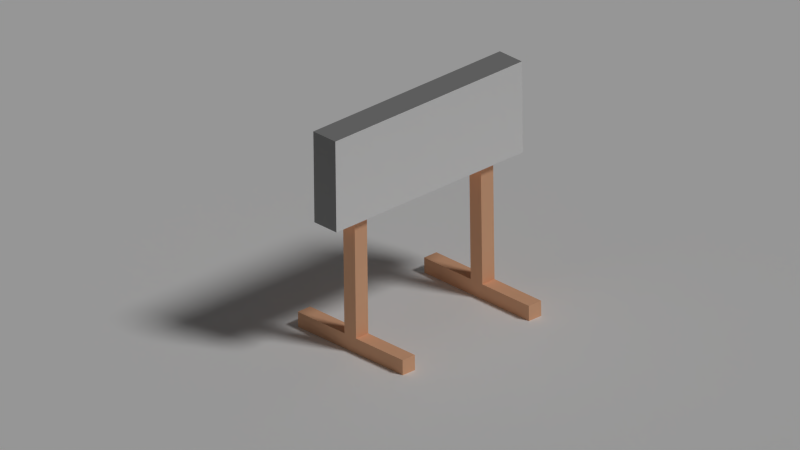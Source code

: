 # Source: 403.blend  (saved by Blender 2.76.0; exported with 4.5.12 LTS)
import bpy
from mathutils import Matrix  # noqa: F401  (used for matrix-valued properties, if any)

bpy.ops.wm.read_factory_settings(use_empty=True)
scene = bpy.context.scene
scene.name = 'Scene'

# ---- collections
col_collection_1 = bpy.data.collections.new('Collection 1'); scene.collection.children.link(col_collection_1)

# ---- materials (node trees are filled in below, after node groups)
mat_ground = bpy.data.materials.new('Ground')
mat_ground.alpha_threshold = 0.0
mat_ground.use_transparent_shadow = False
mat_ground.diffuse_color = (1.0, 1.0, 1.0, 1.0)
mat_ground.roughness = 0.5
mat_ground.specular_intensity = 0.0
mat_wood = bpy.data.materials.new('Wood')
mat_wood.alpha_threshold = 0.0
mat_wood.use_transparent_shadow = False
mat_wood.diffuse_color = (1.0, 0.5637, 0.3402, 1.0)
mat_wood.roughness = 0.5
mat_wood.specular_intensity = 0.0
mat_material = bpy.data.materials.new('Material')
mat_material.alpha_threshold = 0.0
mat_material.use_transparent_shadow = False
mat_material.preview_render_type = 'FLAT'
mat_material.diffuse_color = (1.0, 1.0, 1.0, 1.0)
mat_material.roughness = 0.5
mat_material.specular_intensity = 0.0
mat_material.line_color = (0.0, 0.0, 0.0, 1.0)
mat_gray = bpy.data.materials.new('Gray')
mat_gray.alpha_threshold = 0.0
mat_gray.use_transparent_shadow = False
mat_gray.diffuse_color = (0.3588, 0.3588, 0.3588, 1.0)
mat_gray.roughness = 0.5
mat_gray.specular_intensity = 0.0

# ---- material node trees

# ---- world
world_world = bpy.data.worlds.new('World'); scene.world = world_world
world_world.color = (0.05088, 0.05088, 0.05088)
world_world.use_sun_shadow = False
world_world.sun_shadow_jitter_overblur = 0.0
world_world.cycles.sampling_method = 'MANUAL'
world_world.cycles.sample_map_resolution = 256

# ---- cameras
cam_camera = bpy.data.cameras.new('Camera')
cam_camera.type = 'ORTHO'
cam_camera.clip_end = 100.0
cam_camera.lens = 35.0
cam_camera.sensor_width = 32.0
cam_camera.sensor_height = 18.0
cam_camera.ortho_scale = 13.31
cam_camera.dof.focus_distance = 0.0
cam_camera.dof.aperture_fstop = 128.0

# ---- lights
light_lamp = bpy.data.lights.new('Lamp', 'SUN')
light_lamp.transmission_factor = 0.0
light_lamp.cutoff_distance = 30.0
light_lamp.angle = 0.1993
light_lamp.energy = 1.0
light_lamp.shadow_buffer_clip_start = 1.001
light_lamp.shadow_soft_size = 0.1
light_lamp.shadow_cascade_max_distance = 1000.0
light_lamp.cycles.use_multiple_importance_sampling = False

# ---- meshes
me_plane_001 = bpy.data.meshes.new('Plane.001')
me_plane_001.from_pydata([(-1.0, -1.0, 0.0), (1.0, -1.0, 0.0), (-1.0, 1.0, 0.0), (1.0, 1.0, 0.0)], [], [(0, 1, 3, 2)])
me_plane_001.materials.append(mat_ground)
me_plane_001.use_remesh_preserve_volume = False
me_plane_001.use_remesh_preserve_attributes = False
me_plane_001.use_mirror_vertex_groups = False
me_plane_001.update()
me_cube = bpy.data.meshes.new('Cube')
me_cube.from_pydata([(1.0, -9.28, 0.0), (1.0, -11.28, 0.0), (-1.0, -11.28, 0.0), (-1.0, -9.28, 0.0), (1.0, -9.28, 2.0), (1.0, -11.28, 2.0), (-1.0, -11.28, 2.0), (-1.0, -9.28, 2.0), (1.0, -9.28, 0.0), (1.0, -11.28, 0.0), (1.0, -9.28, 2.0), (1.0, -11.28, 2.0), (-1.0, -11.28, 0.0), (-1.0, -9.28, 0.0), (-1.0, -11.28, 2.0), (-1.0, -9.28, 2.0), (9.039, -9.28, 0.0), (9.039, -11.28, 0.0), (9.039, -9.28, 2.0), (9.039, -11.28, 2.0), (-9.039, -11.28, 0.0), (-9.039, -9.28, 0.0), (-9.039, -11.28, 2.0), (-9.039, -9.28, 2.0), (1.0, -9.28, 18.31), (1.0, -11.28, 18.31), (-1.0, -9.28, 18.31), (-1.0, -11.28, 18.31), (1.0, -9.28, 18.31), (1.0, -11.28, 18.31), (-1.0, -9.28, 18.31), (-1.0, -11.28, 18.31), (1.905, 15.3, 29.73), (1.905, 15.3, 17.7), (1.905, -15.09, 29.73), (1.905, -15.09, 17.7), (-1.905, 15.3, 29.73), (-1.905, 15.3, 17.7), (-1.905, -15.09, 29.73), (-1.905, -15.09, 17.7), (1.0, 11.28, 0.0), (1.0, 9.28, 0.0), (-1.0, 9.28, 0.0), (-1.0, 11.28, 0.0), (1.0, 11.28, 2.0), (1.0, 9.28, 2.0), (-1.0, 9.28, 2.0), (-1.0, 11.28, 2.0), (1.0, 11.28, 0.0), (1.0, 9.28, 0.0), (1.0, 11.28, 2.0), (1.0, 9.28, 2.0), (-1.0, 9.28, 0.0), (-1.0, 11.28, 0.0), (-1.0, 9.28, 2.0), (-1.0, 11.28, 2.0), (9.039, 11.28, 0.0), (9.039, 9.28, 0.0), (9.039, 11.28, 2.0), (9.039, 9.28, 2.0), (-9.039, 9.28, 0.0), (-9.039, 11.28, 0.0), (-9.039, 9.28, 2.0), (-9.039, 11.28, 2.0), (1.0, 11.28, 18.31), (1.0, 9.28, 18.31), (-1.0, 11.28, 18.31), (-1.0, 9.28, 18.31), (1.0, 11.28, 18.31), (1.0, 9.28, 18.31), (-1.0, 11.28, 18.31), (-1.0, 9.28, 18.31)], [], [(0, 1, 2, 3), (7, 6, 27, 26), (5, 1, 9, 11), (1, 5, 6, 2), (2, 6, 14, 12), (4, 0, 3, 7), (13, 12, 20, 21), (15, 13, 21, 23), (0, 4, 10, 8), (6, 7, 15, 14), (1, 0, 8, 9), (7, 3, 13, 15), (3, 2, 12, 13), (4, 5, 11, 10), (16, 18, 19, 17), (20, 22, 23, 21), (8, 10, 18, 16), (10, 11, 19, 18), (12, 14, 22, 20), (11, 9, 17, 19), (9, 8, 16, 17), (14, 15, 23, 22), (25, 24, 28, 29), (4, 7, 26, 24), (6, 5, 25, 27), (5, 4, 24, 25), (28, 30, 31, 29), (26, 27, 31, 30), (24, 26, 30, 28), (27, 25, 29, 31), (34, 32, 36, 38), (39, 37, 33, 35), (34, 38, 39, 35), (32, 34, 35, 33), (36, 32, 33, 37), (38, 36, 37, 39), (40, 41, 42, 43), (47, 46, 67, 66), (45, 41, 49, 51), (41, 45, 46, 42), (42, 46, 54, 52), (44, 40, 43, 47), (53, 52, 60, 61), (55, 53, 61, 63), (40, 44, 50, 48), (46, 47, 55, 54), (41, 40, 48, 49), (47, 43, 53, 55), (43, 42, 52, 53), (44, 45, 51, 50), (56, 58, 59, 57), (60, 62, 63, 61), (48, 50, 58, 56), (50, 51, 59, 58), (52, 54, 62, 60), (51, 49, 57, 59), (49, 48, 56, 57), (54, 55, 63, 62), (65, 64, 68, 69), (44, 47, 66, 64), (46, 45, 65, 67), (45, 44, 64, 65), (68, 70, 71, 69), (66, 67, 71, 70), (64, 66, 70, 68), (67, 65, 69, 71)])
me_cube.polygons.foreach_set('material_index', [1, 1, 1, 1, 1, 1, 1, 1, 1, 1, 1, 1, 1, 1, 1, 1, 1, 1, 1, 1, 1, 1, 0, 1, 1, 1, 0, 0, 0, 0, 3, 1, 3, 2, 3, 0, 1, 1, 1, 1, 1, 1, 1, 1, 1, 1, 1, 1, 1, 1, 1, 0, 1, 1, 1, 1, 1, 1, 1, 1, 1, 1, 1, 1, 1, 1])
me_cube.materials.append(mat_ground)
me_cube.materials.append(mat_wood)
me_cube.materials.append(mat_material)
me_cube.materials.append(mat_gray)
me_cube.use_remesh_preserve_volume = False
me_cube.use_remesh_preserve_attributes = False
me_cube.use_mirror_vertex_groups = False
me_cube.update()

# ---- objects
ob_plane = bpy.data.objects.new('Plane', me_plane_001)
ob_cube = bpy.data.objects.new('Cube', me_cube)
ob_lamp = bpy.data.objects.new('Lamp', light_lamp)
ob_camera = bpy.data.objects.new('Camera', cam_camera)

# ---- transforms, parenting, visibility, modifiers, constraints
ob_plane.location = (0.0, 0.0, 0.0)
ob_plane.scale = (18.34, 18.34, 18.34)
ob_plane.lineart.crease_threshold = 0.0
ob_cube.location = (0.0, 0.0, 0.0)
ob_cube.scale = (0.1404, 0.1404, 0.1404)
ob_cube.lock_rotations_4d = False
ob_cube.empty_display_type = 'ARROWS'
ob_cube.lineart.crease_threshold = 0.0
ob_lamp.location = (4.076, 1.005, 5.904)
ob_lamp.rotation_euler = (0.6503, 0.05522, 1.866)
ob_lamp.lock_rotations_4d = False
ob_lamp.empty_display_type = 'ARROWS'
ob_lamp.color = (0.0, 0.0, 0.0, 0.0)
ob_lamp.lineart.crease_threshold = 0.0
ob_camera.location = (6.634, -6.608, 6.451)
ob_camera.rotation_euler = (1.109, 0.01082, 0.8149)
ob_camera.lock_rotations_4d = False
ob_camera.empty_display_type = 'ARROWS'
ob_camera.color = (0.0, 0.0, 0.0, 0.0)
ob_camera.hide_viewport = True
ob_camera.display_type = 'WIRE'
ob_camera.lineart.crease_threshold = 0.0

# ---- collection membership
col_collection_1.objects.link(ob_plane)
col_collection_1.objects.link(ob_cube)
col_collection_1.objects.link(ob_lamp)
col_collection_1.objects.link(ob_camera)

# ---- scene / render settings (as saved in the file)
scene.camera = ob_camera
scene.frame_start = 1; scene.frame_end = 250; scene.frame_set(1)
scene.render.engine = 'BLENDER_EEVEE_NEXT'
scene.render.resolution_percentage = 50
scene.render.dither_intensity = 0.0
scene.cycles.use_denoising = False
scene.cycles.samples = 10
scene.cycles.sampling_pattern = 'TABULATED_SOBOL'
scene.cycles.light_sampling_threshold = 0.0
scene.cycles.use_adaptive_sampling = False
scene.cycles.use_light_tree = False
scene.cycles.blur_glossy = 0.0
scene.cycles.pixel_filter_type = 'GAUSSIAN'
scene.cycles.sample_clamp_indirect = 0.0
scene.view_settings.view_transform = 'Standard'
bpy.context.view_layer.update()
